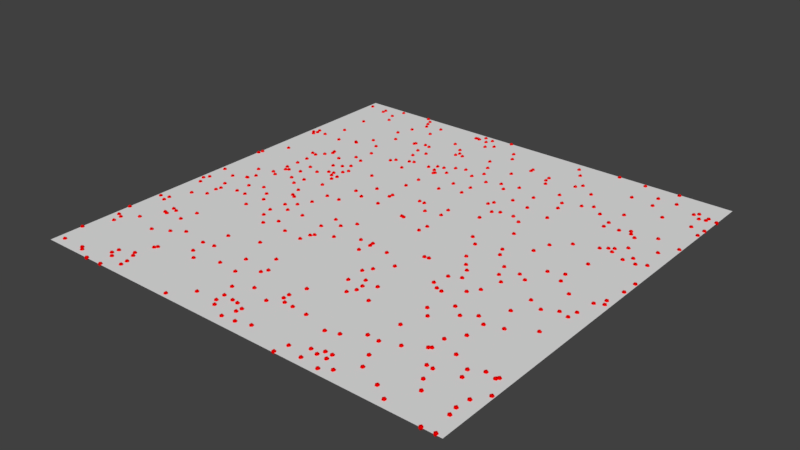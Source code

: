 # Source: reversible_rxn_2D_1.blend  (saved by Blender 2.77.0; exported with 4.5.12 LTS)
import bpy
from mathutils import Matrix  # noqa: F401  (used for matrix-valued properties, if any)

bpy.ops.wm.read_factory_settings(use_empty=True)
scene = bpy.context.scene
scene.name = 'Scene'

# ---- collections
col_collection_1 = bpy.data.collections.new('Collection 1'); scene.collection.children.link(col_collection_1)

# ---- materials (node trees are filled in below, after node groups)
mat_mol_a_mat = bpy.data.materials.new('mol_A_mat')
mat_mol_a_mat.alpha_threshold = 0.0
mat_mol_a_mat.use_transparent_shadow = False
mat_mol_a_mat.diffuse_color = (0.8, 0.0, 0.0, 1.0)
mat_mol_a_mat.roughness = 0.5

# ---- material node trees

# ---- world
world_world = bpy.data.worlds.new('World'); scene.world = world_world
world_world.color = (0.05088, 0.05088, 0.05088)
world_world.use_sun_shadow = False
world_world.sun_shadow_jitter_overblur = 0.0
world_world.cycles.sampling_method = 'MANUAL'

# ---- meshes
me_mol_a_pos = bpy.data.meshes.new('mol_A_pos')
me_mol_a_pos.from_pydata([(0.2777, -0.03967, 0.0), (0.1768, 0.3313, 0.0), (-0.1067, 0.2458, 0.0), (0.4422, 0.1799, 0.0), (-0.3844, 0.09052, 0.0), (-0.4899, -0.226, 0.0), (0.03217, 0.3557, 0.0), (-0.1044, 0.2493, 0.0), (0.2288, -0.4867, 0.0), (-0.4058, -0.02164, 0.0), (-0.2275, 0.238, 0.0), (-0.3966, 0.1537, 0.0), (-0.3443, 0.09123, 0.0), (0.0153, -0.4739, 0.0), (0.02503, -0.3625, 0.0), (-0.3229, 0.3793, 0.0), (-0.3934, 0.4288, 0.0), (-0.2792, -0.0146, 0.0), (-0.3598, 0.1836, 0.0), (0.479, 0.4314, 0.0), (-0.2602, 0.09045, 0.0), (-0.08875, 0.4579, 0.0), (0.4709, -0.01599, 0.0), (-0.3002, 0.4695, 0.0), (-0.3065, -0.4742, 0.0), (-0.04286, -0.3714, 0.0), (-0.379, -0.3408, 0.0), (3.496e-05, 0.08238, 0.0), (-0.4361, 0.3799, 0.0), (-0.1393, 0.3895, 0.0), (-0.2618, -0.04498, 0.0), (0.4137, 0.2118, 0.0), (0.2011, -0.1423, 0.0), (-0.1154, 0.2605, 0.0), (-0.3706, 0.1675, 0.0), (0.268, -0.008434, 0.0), (-0.4412, 0.4617, 0.0), (0.4684, 0.2314, 0.0), (-0.3836, 0.1203, 0.0), (-0.3723, 0.04993, 0.0), (-0.3078, -0.4587, 0.0), (-0.2762, 0.08936, 0.0), (0.4752, -0.3177, 0.0), (-0.2908, 0.1416, 0.0), (0.1137, 0.2441, 0.0), (0.4732, -0.3955, 0.0), (0.499, 0.4258, 0.0), (0.007133, -0.3893, 0.0), (-0.112, 0.155, 0.0), (0.4714, -0.3229, 0.0), (0.01421, 0.2825, 0.0), (0.2025, 0.3003, 0.0), (0.4015, 0.2578, 0.0), (-0.3625, 0.1919, 0.0), (-0.2714, -0.03961, 0.0), (-0.3204, 0.4968, 0.0), (-0.1702, 0.4116, 0.0), (0.1408, 0.2836, 0.0), (0.3036, 0.4215, 0.0), (-0.2474, 0.3502, 0.0), (0.4728, -0.4469, 0.0), (0.2091, 0.2741, 0.0), (-0.3425, -0.3221, 0.0), (0.2845, -0.1072, 0.0), (-0.3568, -0.4405, 0.0), (-0.2531, 0.4616, 0.0), (0.3073, -0.01314, 0.0), (-0.08396, 0.2657, 0.0), (-0.181, 0.2233, 0.0), (0.4949, 0.3491, 0.0), (0.04609, 0.005265, 0.0), (-0.2355, -0.2609, 0.0), (-0.4046, 0.4546, 0.0), (-0.2629, 0.07523, 0.0), (0.1866, -0.02123, 0.0), (0.06752, -0.1943, 0.0), (0.4601, -0.08548, 0.0), (0.06515, 0.278, 0.0), (0.131, -0.2221, 0.0), (-0.06607, -0.425, 0.0), (0.08851, 0.3056, 0.0), (0.0976, -0.2182, 0.0), (-0.3078, 0.2796, 0.0), (0.1214, 0.3604, 0.0), (0.3815, 0.01452, 0.0), (0.2182, -0.155, 0.0), (0.3579, -0.2491, 0.0), (-0.105, 0.4435, 0.0), (0.4007, 0.3765, 0.0), (-0.3151, -0.1371, 0.0), (-0.3083, 0.4165, 0.0), (0.4205, -0.3313, 0.0), (-0.2035, -0.1497, 0.0), (0.1366, -0.4974, 0.0), (-0.4862, 0.2504, 0.0), (-0.02687, 0.4507, 0.0), (0.1387, 0.4738, 0.0), (-0.2613, 0.1304, 0.0), (-0.2499, -0.1479, 0.0), (0.448, -0.3173, 0.0), (-0.3845, 0.1506, 0.0), (0.09664, -0.3777, 0.0), (0.3769, -0.0789, 0.0), (0.08213, 0.1966, 0.0), (-0.1093, 0.1958, 0.0), (0.1476, 0.05266, 0.0), (0.03438, -0.3117, 0.0), (0.2751, 0.0821, 0.0), (0.3303, -0.3213, 0.0), (-0.07077, -0.3081, 0.0), (0.3096, -0.2048, 0.0), (-0.03851, 0.1121, 0.0), (0.4631, 0.4182, 0.0), (0.07946, -0.1764, 0.0), (-0.2211, 0.3606, 0.0), (-0.2271, -0.0996, 0.0), (0.4089, -0.09517, 0.0), (0.007107, -0.1355, 0.0), (-0.3279, 0.1698, 0.0), (0.3953, 0.4515, 0.0), (-0.07853, -0.3946, 0.0), (-0.01617, -0.4768, 0.0), (0.2862, 0.1223, 0.0), (-0.4803, -0.4795, 0.0), (-0.3475, -0.05355, 0.0), (-0.4183, -0.1161, 0.0), (-0.1055, 0.2839, 0.0), (0.1814, 0.1666, 0.0), (0.327, 0.2837, 0.0), (0.2167, 0.221, 0.0), (-0.4695, -0.2195, 0.0), (-0.379, 0.04564, 0.0), (-0.2762, 0.155, 0.0), (-0.441, 0.4716, 0.0), (-0.4541, 0.2573, 0.0), (0.07046, -0.2372, 0.0), (-0.2454, 0.3543, 0.0), (-0.05494, -0.4588, 0.0), (-0.1163, -0.3517, 0.0), (-0.09034, -0.268, 0.0), (0.3742, 0.0416, 0.0), (-0.13, 0.3602, 0.0), (0.2283, 0.3776, 0.0), (-0.1895, 0.2611, 0.0), (0.1799, -0.4517, 0.0), (0.2309, 0.4959, 0.0), (0.3697, -0.1333, 0.0), (0.4933, 0.05467, 0.0), (0.03568, 0.1168, 0.0), (0.4537, 0.4394, 0.0), (0.05773, 0.3975, 0.0), (0.4886, -0.007023, 0.0), (-0.3081, -0.3825, 0.0), (0.2526, -0.3599, 0.0), (-0.1269, 0.3722, 0.0), (-0.1789, 0.2654, 0.0), (-0.04543, 0.3803, 0.0), (-0.337, 0.3033, 0.0), (-0.07744, -0.3216, 0.0), (0.284, -0.185, 0.0), (-0.4346, 0.3069, 0.0), (-0.4788, -0.1227, 0.0), (-0.121, -0.1086, 0.0), (-0.1877, 0.3209, 0.0), (-0.3397, -0.498, 0.0), (0.3594, -0.2022, 0.0), (-0.1505, 0.0494, 0.0), (-0.06929, -0.05497, 0.0), (0.2205, -0.4566, 0.0), (-0.4862, -0.3409, 0.0), (0.2254, -0.3576, 0.0), (-0.4176, -0.2504, 0.0), (-0.3053, 0.4843, 0.0), (0.1508, -0.2702, 0.0), (-0.1149, -0.1766, 0.0), (-0.3693, -0.272, 0.0), (-0.06493, -0.4457, 0.0), (-0.3864, 0.05891, 0.0), (0.4851, -0.4973, 0.0), (-0.2144, -0.03842, 0.0), (0.3956, -0.1904, 0.0), (-0.4735, -0.3461, 0.0), (0.05928, -0.3739, 0.0), (0.4577, -0.4995, 0.0), (-0.3236, -0.4274, 0.0), (-0.4045, 0.2534, 0.0), (0.4289, 0.1622, 0.0), (0.05761, 0.4058, 0.0), (0.3813, -0.3984, 0.0), (0.2985, 0.4912, 0.0), (-0.2674, 0.1175, 0.0), (-0.02792, 0.3476, 0.0), (-0.06817, -0.1271, 0.0), (0.3353, -0.3174, 0.0), (-0.359, 0.2663, 0.0), (-0.3372, 0.02303, 0.0), (-0.3802, -0.103, 0.0), (-0.2882, 0.2401, 0.0), (0.3838, 0.1854, 0.0), (-0.3124, 0.005421, 0.0), (0.03839, 0.08902, 0.0), (-0.2502, -0.08448, 0.0), (0.1806, 0.3898, 0.0), (0.375, -0.3656, 0.0), (0.3993, -0.4257, 0.0), (-0.1118, 0.4835, 0.0), (0.3337, 0.3351, 0.0), (-0.3122, -0.3885, 0.0), (0.1863, -0.3863, 0.0), (0.2664, -0.2429, 0.0), (-0.1357, -0.3058, 0.0), (-0.2999, 0.3433, 0.0), (-0.257, 0.03913, 0.0), (-0.06533, 0.4969, 0.0), (0.01269, -0.1085, 0.0), (-0.281, 0.1018, 0.0), (0.3362, -0.1846, 0.0), (0.1081, -0.2554, 0.0), (0.4569, 0.1617, 0.0), (-0.1424, 0.4719, 0.0), (-0.01625, 0.03124, 0.0), (-0.4972, 0.0741, 0.0), (0.04769, -0.4646, 0.0), (-0.4619, 0.1387, 0.0), (0.1911, 0.4046, 0.0), (-0.03704, 0.2298, 0.0), (0.283, -0.4357, 0.0), (-0.4715, -0.3652, 0.0), (-0.4949, 0.08481, 0.0), (0.3611, -0.3641, 0.0), (-0.2558, 0.4226, 0.0), (0.08864, 0.2093, 0.0), (-0.4202, -0.2715, 0.0), (0.3866, 0.1037, 0.0), (0.2482, -0.221, 0.0), (0.1071, 0.1314, 0.0), (0.2679, -0.4027, 0.0), (-0.1546, -0.4894, 0.0), (0.3882, 0.2677, 0.0), (-0.3806, -0.4995, 0.0), (-0.3137, 0.08126, 0.0), (-0.4211, -0.1282, 0.0), (0.1701, 0.03009, 0.0), (-0.3627, -0.2337, 0.0), (-0.301, 0.2003, 0.0), (0.1432, -0.4684, 0.0), (-0.02691, -0.4288, 0.0), (-0.4157, -0.04032, 0.0), (0.1987, -0.4568, 0.0), (-0.06064, 0.3077, 0.0), (-0.09017, -0.08266, 0.0), (-0.01465, 0.3153, 0.0), (0.2245, 0.04718, 0.0), (-0.4275, 0.007129, 0.0), (-0.4461, -0.05583, 0.0), (0.1253, -0.07574, 0.0), (-0.1773, 0.006254, 0.0), (-0.1036, 0.08824, 0.0), (-0.2039, 0.1452, 0.0), (0.1264, 0.1793, 0.0), (0.005204, 0.2367, 0.0), (-0.007656, -0.4499, 0.0), (-0.4978, -0.3034, 0.0), (-0.1002, 0.04632, 0.0), (-0.2093, 0.003875, 0.0), (0.2968, -0.06035, 0.0), (-0.3098, 0.1308, 0.0), (-0.3782, 0.01142, 0.0), (-0.3951, 0.4889, 0.0), (-0.1041, -0.1459, 0.0), (-0.02531, 0.1114, 0.0), (-0.1129, 0.3637, 0.0), (-0.3446, 0.05898, 0.0), (-0.2078, 0.3574, 0.0), (0.4773, 0.1721, 0.0), (-0.4234, -0.479, 0.0), (0.2516, -0.4735, 0.0), (0.3511, 0.4522, 0.0), (-0.1484, 0.4735, 0.0), (0.1352, -0.07429, 0.0), (-0.3073, 0.03232, 0.0), (0.2203, -0.4422, 0.0), (-0.1098, -0.1529, 0.0), (0.1049, -0.1413, 0.0), (0.2648, 0.3279, 0.0), (0.3421, 0.02924, 0.0), (-0.215, 0.3241, 0.0), (-0.3188, -0.07276, 0.0), (0.4775, 0.4214, 0.0), (-0.4973, -0.425, 0.0), (0.04617, 0.2965, 0.0), (-0.4289, -0.09484, 0.0), (0.2685, -0.1299, 0.0), (0.3941, 0.1922, 0.0), (-0.3478, -0.4644, 0.0), (-0.1176, -0.06782, 0.0), (-0.4828, -0.09206, 0.0), (0.4673, 0.3756, 0.0), (-0.04151, -0.4271, 0.0), (-0.1204, 0.4689, 0.0), (-0.2934, 0.09883, 0.0), (-0.3595, -0.4553, 0.0), (0.0114, -0.09859, 0.0), (-0.1152, -0.4482, 0.0), (-0.2246, -0.3085, 0.0), (-0.3799, -0.06805, 0.0), (-0.0129, 0.4249, 0.0), (0.4405, 0.2847, 0.0), (0.158, 0.447, 0.0), (0.04868, 0.02941, 0.0), (-0.01748, -0.1017, 0.0), (0.4269, -0.3543, 0.0), (0.2063, -0.04853, 0.0), (0.3272, -0.02519, 0.0), (-0.1782, 0.06285, 0.0), (-0.2064, 0.2946, 0.0), (0.4945, 0.27, 0.0), (0.4458, 0.4302, 0.0), (0.3969, 0.1768, 0.0), (0.1111, 0.1695, 0.0), (-0.4896, -0.104, 0.0), (0.4478, -0.1585, 0.0), (-0.3166, -0.4373, 0.0), (-0.02958, 0.2885, 0.0), (-0.4798, 0.265, 0.0), (0.2925, 0.3064, 0.0), (-0.3919, 0.01954, 0.0), (0.1585, -0.3954, 0.0), (-0.02264, 0.03266, 0.0), (-0.4688, -0.2344, 0.0), (0.4644, -0.06216, 0.0), (-0.005887, -0.4376, 0.0), (0.3683, -0.4812, 0.0), (-0.3152, -0.3034, 0.0), (0.1122, 0.3761, 0.0), (-0.1652, -0.2396, 0.0), (0.005029, 0.2049, 0.0), (0.4943, -0.3653, 0.0), (-0.4055, -0.2539, 0.0), (0.3201, 0.1554, 0.0), (-0.1028, 0.09796, 0.0), (0.2475, -0.2956, 0.0), (-0.1648, -0.3468, 0.0), (0.1578, 0.2343, 0.0), (0.09814, -0.2724, 0.0), (0.3796, -0.3079, 0.0), (-0.4867, 0.4731, 0.0), (-0.2238, -0.1744, 0.0), (-0.2191, 0.2482, 0.0), (-0.153, 0.4724, 0.0), (0.2046, -0.4426, 0.0), (0.05767, -0.1099, 0.0), (0.2915, -0.3462, 0.0), (-0.4195, -0.1552, 0.0), (0.4186, -0.01633, 0.0), (-0.2299, -0.06734, 0.0), (0.3701, 0.1749, 0.0), (-0.1213, 0.2806, 0.0), (-0.2188, -0.3671, 0.0), (-0.3632, 0.2695, 0.0), (-0.487, -0.04197, 0.0), (0.2211, -0.06543, 0.0), (-0.2535, -0.3126, 0.0), (-0.1362, 0.2659, 0.0), (0.4946, 0.09384, 0.0), (0.03752, -0.3724, 0.0), (-0.4152, -0.4853, 0.0), (-0.2789, 0.1913, 0.0), (-0.3033, -0.09677, 0.0), (0.3278, 0.2624, 0.0), (-0.4431, -0.3204, 0.0), (-0.3549, -0.1035, 0.0), (0.02478, -0.3484, 0.0), (-0.4764, 0.2539, 0.0), (0.4844, 0.00737, 0.0), (0.2426, 0.3148, 0.0), (0.3348, -0.2828, 0.0), (-0.4791, 0.2423, 0.0), (0.3793, 0.4952, 0.0), (-0.1345, 0.4881, 0.0), (-0.08363, 0.2994, 0.0), (0.3583, 0.4134, 0.0), (0.4968, 0.3752, 0.0), (-0.2423, -0.348, 0.0), (0.1109, 0.3906, 0.0), (-0.1846, -0.09869, 0.0), (0.3608, 0.267, 0.0), (-0.2923, 0.4544, 0.0), (-0.4123, -0.2737, 0.0), (0.3349, -0.459, 0.0), (0.1846, -0.4811, 0.0), (0.4385, -0.07955, 0.0), (-0.1627, -0.1718, 0.0), (-0.1499, 0.1005, 0.0), (-0.2567, -0.1225, 0.0), (0.3821, 0.2784, 0.0), (-0.4132, -0.04048, 0.0), (0.4692, -0.4259, 0.0), (0.2042, 0.117, 0.0), (0.1073, -0.2384, 0.0), (0.232, -0.1589, 0.0), (0.1583, 0.1813, 0.0), (-0.4494, -0.1734, 0.0), (0.2339, 0.02566, 0.0), (0.2315, -0.09453, 0.0), (-0.04597, 0.1882, 0.0), (0.2076, -0.1067, 0.0)], [], [])
me_mol_a_pos.use_remesh_preserve_volume = False
me_mol_a_pos.use_remesh_preserve_attributes = False
me_mol_a_pos.use_mirror_vertex_groups = False
me_mol_a_pos.update()
me_mol_a_shape = bpy.data.meshes.new('mol_A_shape')
me_mol_a_shape.from_pydata([(0.0, 0.0, -0.005), (0.003618, -0.002629, -0.002236), (-0.001382, -0.004253, -0.002236), (-0.004472, 0.0, -0.002236), (-0.001382, 0.004253, -0.002236), (0.003618, 0.002629, -0.002236), (0.001382, -0.004253, 0.002236), (-0.003618, -0.002629, 0.002236), (-0.003618, 0.002629, 0.002236), (0.001382, 0.004253, 0.002236), (0.004472, 0.0, 0.002236), (0.0, 0.0, 0.005)], [], [(0, 1, 2), (1, 0, 5), (0, 2, 3), (0, 3, 4), (0, 4, 5), (1, 5, 10), (2, 1, 6), (3, 2, 7), (4, 3, 8), (5, 4, 9), (1, 10, 6), (2, 6, 7), (3, 7, 8), (4, 8, 9), (5, 9, 10), (6, 10, 11), (7, 6, 11), (8, 7, 11), (9, 8, 11), (10, 9, 11)])
me_mol_a_shape.materials.append(mat_mol_a_mat)
me_mol_a_shape.use_remesh_preserve_volume = False
me_mol_a_shape.use_remesh_preserve_attributes = False
me_mol_a_shape.use_mirror_vertex_groups = False
me_mol_a_shape.update()
me_plane_001 = bpy.data.meshes.new('Plane.001')
me_plane_001.from_pydata([(-0.5, -0.5, 0.0), (0.5, -0.5, 0.0), (-0.5, 0.5, 0.0), (0.5, 0.5, 0.0)], [], [(1, 2, 0), (1, 3, 2)])
me_plane_001.use_remesh_preserve_volume = False
me_plane_001.use_remesh_preserve_attributes = False
me_plane_001.use_mirror_vertex_groups = False
me_plane_001.update()

# ---- objects
ob_molecules = bpy.data.objects.new('molecules', None)
ob_mol_a = bpy.data.objects.new('mol_A', me_mol_a_pos)
ob_mol_a_shape = bpy.data.objects.new('mol_A_shape', me_mol_a_shape)
ob_plane = bpy.data.objects.new('Plane', me_plane_001)

# ---- transforms, parenting, visibility, modifiers, constraints
ob_molecules.location = (0.0, 0.0, 0.0)
ob_molecules.empty_image_offset = (0.0, 0.0)
ob_molecules.hide_viewport = True
ob_molecules.hide_select = True
ob_molecules.lineart.crease_threshold = 0.0
ob_mol_a.parent = ob_molecules
ob_mol_a.location = (0.0, 0.0, 0.0)
ob_mol_a.hide_select = True
ob_mol_a.show_instancer_for_render = False
ob_mol_a.instance_type = 'VERTS'
ob_mol_a.use_instance_vertices_rotation = True
ob_mol_a.lineart.crease_threshold = 0.0
ob_mol_a_shape.parent = ob_mol_a
ob_mol_a_shape.location = (0.0, 0.0, 0.0)
ob_mol_a_shape.track_axis = 'POS_Z'
ob_mol_a_shape.hide_select = True
ob_mol_a_shape.lineart.crease_threshold = 0.0
ob_plane.location = (0.0, 0.0, 0.0)
ob_plane.display_type = 'WIRE'
ob_plane.lineart.crease_threshold = 0.0

# ---- collection membership
col_collection_1.objects.link(ob_molecules)
col_collection_1.objects.link(ob_mol_a)
col_collection_1.objects.link(ob_mol_a_shape)
col_collection_1.objects.link(ob_plane)

# ---- scene / render settings (as saved in the file)
scene.frame_start = 0; scene.frame_end = 300000; scene.frame_set(1581)
scene.render.engine = 'BLENDER_EEVEE_NEXT'
scene.render.resolution_percentage = 50
scene.render.dither_intensity = 0.0
scene.cycles.use_denoising = False
scene.cycles.samples = 128
scene.cycles.sampling_pattern = 'TABULATED_SOBOL'
scene.cycles.light_sampling_threshold = 0.0
scene.cycles.use_adaptive_sampling = False
scene.cycles.use_light_tree = False
scene.cycles.blur_glossy = 0.0
scene.cycles.sample_clamp_indirect = 0.0
scene.view_settings.view_transform = 'Standard'
bpy.context.view_layer.update()

# ---- added for rendering (the .blend has no active camera and no usable light): camera, sun
cam_auto = bpy.data.cameras.new('AutoCamera')
cam_auto.lens = 50.0
cam_auto.sensor_width = 36.0
cam_auto.clip_end = 1000.0
ob_auto_camera = bpy.data.objects.new('AutoCamera', cam_auto)
scene.collection.objects.link(ob_auto_camera)
ob_auto_camera.location = (1.3085, -1.5702, 1.0468)
ob_auto_camera.rotation_euler = (1.09748, -7.21219e-08, 0.694738)
scene.camera = ob_auto_camera
light_auto_sun = bpy.data.lights.new('AutoSun', 'SUN')
light_auto_sun.energy = 3.0
light_auto_sun.angle = 0.0523599
ob_auto_sun = bpy.data.objects.new('AutoSun', light_auto_sun)
scene.collection.objects.link(ob_auto_sun)
ob_auto_sun.rotation_euler = (0.872665, 0.174533, 0.523599)
bpy.context.view_layer.update()

